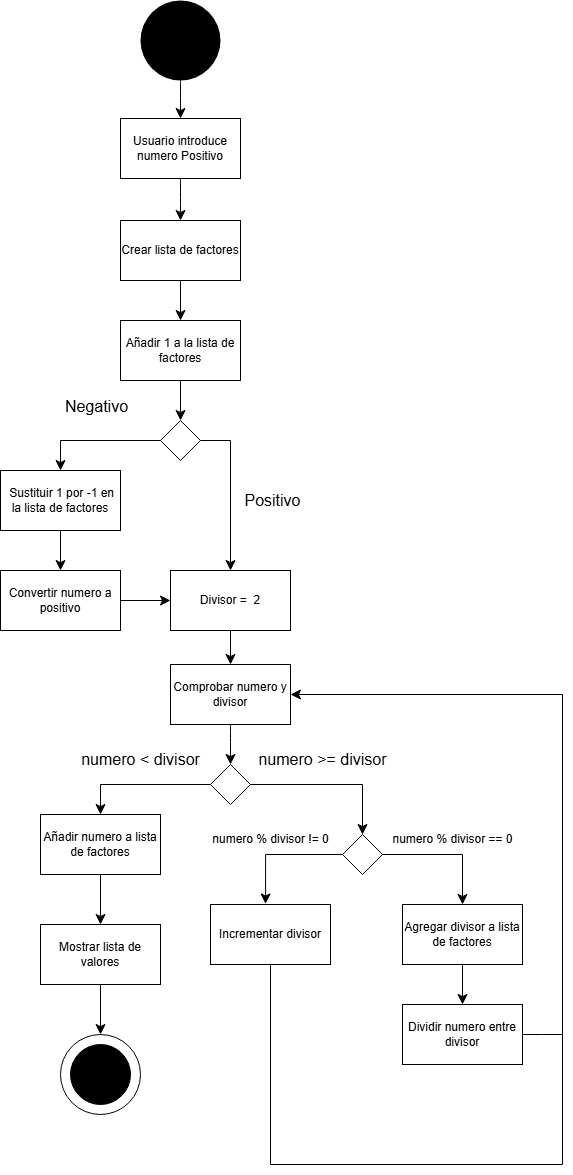

The diagram above was exported from draw.io. Its source (the exported page's mxGraphModel, read from the mxfile embedded in the PNG):
<mxGraphModel dx="2167" dy="2715" grid="1" gridSize="10" guides="1" tooltips="1" connect="1" arrows="1" fold="1" page="1" pageScale="1" pageWidth="827" pageHeight="1169" math="0" shadow="0">
  <root>
    <mxCell id="0" />
    <mxCell id="1" parent="0" />
    <mxCell id="SIWxJUZFp4IrX-wNm270-3" style="edgeStyle=none;curved=1;rounded=0;orthogonalLoop=1;jettySize=auto;html=1;entryX=0.5;entryY=0;entryDx=0;entryDy=0;fontSize=12;startSize=8;endSize=8;exitX=0.5;exitY=1;exitDx=0;exitDy=0;" edge="1" parent="1" source="SIWxJUZFp4IrX-wNm270-1" target="SIWxJUZFp4IrX-wNm270-2">
      <mxGeometry relative="1" as="geometry" />
    </mxCell>
    <mxCell id="SIWxJUZFp4IrX-wNm270-1" value="" style="ellipse;whiteSpace=wrap;html=1;aspect=fixed;fillColor=#000000;strokeColor=none;" vertex="1" parent="1">
      <mxGeometry x="18" y="-304" width="80" height="80" as="geometry" />
    </mxCell>
    <mxCell id="SIWxJUZFp4IrX-wNm270-5" style="edgeStyle=none;curved=1;rounded=0;orthogonalLoop=1;jettySize=auto;html=1;exitX=0.5;exitY=1;exitDx=0;exitDy=0;fontSize=12;startSize=8;endSize=8;entryX=0.5;entryY=0;entryDx=0;entryDy=0;" edge="1" parent="1" source="SIWxJUZFp4IrX-wNm270-2" target="SIWxJUZFp4IrX-wNm270-22">
      <mxGeometry relative="1" as="geometry">
        <mxPoint x="60" y="116" as="targetPoint" />
      </mxGeometry>
    </mxCell>
    <mxCell id="SIWxJUZFp4IrX-wNm270-2" value="Usuario introduce numero Positivo" style="rounded=0;whiteSpace=wrap;html=1;" vertex="1" parent="1">
      <mxGeometry x="-2" y="-186" width="120" height="60" as="geometry" />
    </mxCell>
    <mxCell id="SIWxJUZFp4IrX-wNm270-6" style="edgeStyle=none;curved=1;rounded=0;orthogonalLoop=1;jettySize=auto;html=1;fontSize=12;startSize=8;endSize=8;" edge="1" parent="1" source="SIWxJUZFp4IrX-wNm270-41">
      <mxGeometry relative="1" as="geometry">
        <mxPoint x="108" y="460" as="targetPoint" />
      </mxGeometry>
    </mxCell>
    <mxCell id="SIWxJUZFp4IrX-wNm270-4" value="Divisor =&amp;nbsp; 2" style="rounded=0;whiteSpace=wrap;html=1;" vertex="1" parent="1">
      <mxGeometry x="48" y="266" width="120" height="60" as="geometry" />
    </mxCell>
    <mxCell id="SIWxJUZFp4IrX-wNm270-8" style="edgeStyle=orthogonalEdgeStyle;rounded=0;orthogonalLoop=1;jettySize=auto;html=1;exitX=0;exitY=0.5;exitDx=0;exitDy=0;fontSize=12;startSize=8;endSize=8;entryX=0.5;entryY=0;entryDx=0;entryDy=0;" edge="1" parent="1" source="SIWxJUZFp4IrX-wNm270-7" target="SIWxJUZFp4IrX-wNm270-19">
      <mxGeometry relative="1" as="geometry">
        <mxPoint y="480" as="targetPoint" />
      </mxGeometry>
    </mxCell>
    <mxCell id="SIWxJUZFp4IrX-wNm270-26" style="edgeStyle=orthogonalEdgeStyle;shape=connector;rounded=0;orthogonalLoop=1;jettySize=auto;html=1;exitX=1;exitY=0.5;exitDx=0;exitDy=0;entryX=0.5;entryY=0;entryDx=0;entryDy=0;strokeColor=default;align=center;verticalAlign=middle;fontFamily=Helvetica;fontSize=12;fontColor=default;labelBackgroundColor=default;startSize=8;endArrow=classic;endSize=8;" edge="1" parent="1" source="SIWxJUZFp4IrX-wNm270-7" target="SIWxJUZFp4IrX-wNm270-29">
      <mxGeometry relative="1" as="geometry">
        <mxPoint x="240" y="510" as="targetPoint" />
      </mxGeometry>
    </mxCell>
    <mxCell id="SIWxJUZFp4IrX-wNm270-7" value="" style="rhombus;whiteSpace=wrap;html=1;" vertex="1" parent="1">
      <mxGeometry x="88" y="460" width="40" height="40" as="geometry" />
    </mxCell>
    <mxCell id="SIWxJUZFp4IrX-wNm270-9" value="numero &amp;lt; divisor" style="text;html=1;align=center;verticalAlign=middle;resizable=0;points=[];autosize=1;strokeColor=none;fillColor=none;fontSize=16;" vertex="1" parent="1">
      <mxGeometry x="-52" y="440" width="140" height="30" as="geometry" />
    </mxCell>
    <mxCell id="SIWxJUZFp4IrX-wNm270-11" style="edgeStyle=orthogonalEdgeStyle;rounded=0;orthogonalLoop=1;jettySize=auto;html=1;exitX=0;exitY=0.5;exitDx=0;exitDy=0;fontSize=12;startSize=8;endSize=8;entryX=0.5;entryY=0;entryDx=0;entryDy=0;" edge="1" parent="1" source="SIWxJUZFp4IrX-wNm270-10" target="SIWxJUZFp4IrX-wNm270-15">
      <mxGeometry relative="1" as="geometry">
        <mxPoint x="-50" y="135.79999999999995" as="targetPoint" />
      </mxGeometry>
    </mxCell>
    <mxCell id="SIWxJUZFp4IrX-wNm270-13" style="edgeStyle=orthogonalEdgeStyle;rounded=0;orthogonalLoop=1;jettySize=auto;html=1;exitX=1;exitY=0.5;exitDx=0;exitDy=0;fontSize=12;startSize=8;endSize=8;entryX=0.5;entryY=0;entryDx=0;entryDy=0;" edge="1" parent="1" source="SIWxJUZFp4IrX-wNm270-10" target="SIWxJUZFp4IrX-wNm270-4">
      <mxGeometry relative="1" as="geometry">
        <mxPoint x="160" y="135.79999999999995" as="targetPoint" />
      </mxGeometry>
    </mxCell>
    <mxCell id="SIWxJUZFp4IrX-wNm270-10" value="" style="rhombus;whiteSpace=wrap;html=1;" vertex="1" parent="1">
      <mxGeometry x="38" y="116" width="40" height="40" as="geometry" />
    </mxCell>
    <mxCell id="SIWxJUZFp4IrX-wNm270-12" value="Negativo" style="text;html=1;align=center;verticalAlign=middle;resizable=0;points=[];autosize=1;strokeColor=none;fillColor=none;fontSize=16;" vertex="1" parent="1">
      <mxGeometry x="-71" y="87" width="90" height="30" as="geometry" />
    </mxCell>
    <mxCell id="SIWxJUZFp4IrX-wNm270-14" value="Positivo" style="text;html=1;align=center;verticalAlign=middle;resizable=0;points=[];autosize=1;strokeColor=none;fillColor=none;fontSize=16;" vertex="1" parent="1">
      <mxGeometry x="110" y="181" width="80" height="30" as="geometry" />
    </mxCell>
    <mxCell id="SIWxJUZFp4IrX-wNm270-16" style="edgeStyle=orthogonalEdgeStyle;shape=connector;rounded=0;orthogonalLoop=1;jettySize=auto;html=1;strokeColor=default;align=center;verticalAlign=middle;fontFamily=Helvetica;fontSize=12;fontColor=default;labelBackgroundColor=default;startSize=8;endArrow=classic;endSize=8;entryX=0.5;entryY=0;entryDx=0;entryDy=0;" edge="1" parent="1" source="SIWxJUZFp4IrX-wNm270-15" target="SIWxJUZFp4IrX-wNm270-17">
      <mxGeometry relative="1" as="geometry">
        <mxPoint x="-62" y="256" as="targetPoint" />
        <Array as="points" />
      </mxGeometry>
    </mxCell>
    <mxCell id="SIWxJUZFp4IrX-wNm270-15" value="&amp;nbsp;Sustituir 1 por -1 en la lista de factores" style="rounded=0;whiteSpace=wrap;html=1;" vertex="1" parent="1">
      <mxGeometry x="-122" y="166" width="120" height="60" as="geometry" />
    </mxCell>
    <mxCell id="SIWxJUZFp4IrX-wNm270-18" style="edgeStyle=orthogonalEdgeStyle;shape=connector;rounded=0;orthogonalLoop=1;jettySize=auto;html=1;exitX=1;exitY=0.5;exitDx=0;exitDy=0;entryX=0;entryY=0.5;entryDx=0;entryDy=0;strokeColor=default;align=center;verticalAlign=middle;fontFamily=Helvetica;fontSize=12;fontColor=default;labelBackgroundColor=default;startSize=8;endArrow=classic;endSize=8;" edge="1" parent="1" source="SIWxJUZFp4IrX-wNm270-17" target="SIWxJUZFp4IrX-wNm270-4">
      <mxGeometry relative="1" as="geometry" />
    </mxCell>
    <mxCell id="SIWxJUZFp4IrX-wNm270-17" value="Convertir numero a positivo" style="rounded=0;whiteSpace=wrap;html=1;" vertex="1" parent="1">
      <mxGeometry x="-122" y="266" width="120" height="60" as="geometry" />
    </mxCell>
    <mxCell id="SIWxJUZFp4IrX-wNm270-24" style="edgeStyle=orthogonalEdgeStyle;shape=connector;rounded=0;orthogonalLoop=1;jettySize=auto;html=1;strokeColor=default;align=center;verticalAlign=middle;fontFamily=Helvetica;fontSize=12;fontColor=default;labelBackgroundColor=default;startSize=8;endArrow=classic;endSize=8;entryX=0.5;entryY=0;entryDx=0;entryDy=0;" edge="1" parent="1" source="SIWxJUZFp4IrX-wNm270-45" target="SIWxJUZFp4IrX-wNm270-43">
      <mxGeometry relative="1" as="geometry">
        <mxPoint x="-22" y="610" as="targetPoint" />
      </mxGeometry>
    </mxCell>
    <mxCell id="SIWxJUZFp4IrX-wNm270-19" value="Añadir numero a lista de factores" style="rounded=0;whiteSpace=wrap;html=1;" vertex="1" parent="1">
      <mxGeometry x="-82" y="510" width="120" height="60" as="geometry" />
    </mxCell>
    <mxCell id="SIWxJUZFp4IrX-wNm270-21" style="edgeStyle=orthogonalEdgeStyle;shape=connector;rounded=0;orthogonalLoop=1;jettySize=auto;html=1;entryX=0.5;entryY=0;entryDx=0;entryDy=0;strokeColor=default;align=center;verticalAlign=middle;fontFamily=Helvetica;fontSize=12;fontColor=default;labelBackgroundColor=default;startSize=8;endArrow=classic;endSize=8;" edge="1" parent="1" source="SIWxJUZFp4IrX-wNm270-20" target="SIWxJUZFp4IrX-wNm270-10">
      <mxGeometry relative="1" as="geometry" />
    </mxCell>
    <mxCell id="SIWxJUZFp4IrX-wNm270-20" value="Añadir 1 a la lista de factores" style="rounded=0;whiteSpace=wrap;html=1;" vertex="1" parent="1">
      <mxGeometry x="-2" y="16" width="120" height="60" as="geometry" />
    </mxCell>
    <mxCell id="SIWxJUZFp4IrX-wNm270-23" style="edgeStyle=orthogonalEdgeStyle;shape=connector;rounded=0;orthogonalLoop=1;jettySize=auto;html=1;entryX=0.5;entryY=0;entryDx=0;entryDy=0;strokeColor=default;align=center;verticalAlign=middle;fontFamily=Helvetica;fontSize=12;fontColor=default;labelBackgroundColor=default;startSize=8;endArrow=classic;endSize=8;" edge="1" parent="1" source="SIWxJUZFp4IrX-wNm270-22" target="SIWxJUZFp4IrX-wNm270-20">
      <mxGeometry relative="1" as="geometry" />
    </mxCell>
    <mxCell id="SIWxJUZFp4IrX-wNm270-22" value="Crear lista de factores" style="rounded=0;whiteSpace=wrap;html=1;" vertex="1" parent="1">
      <mxGeometry x="-2" y="-84" width="120" height="60" as="geometry" />
    </mxCell>
    <mxCell id="SIWxJUZFp4IrX-wNm270-28" value="&lt;font style=&quot;font-size: 16px;&quot;&gt;numero &amp;gt;= divisor&lt;/font&gt;" style="text;html=1;align=center;verticalAlign=middle;resizable=0;points=[];autosize=1;strokeColor=none;fillColor=none;fontSize=12;fontFamily=Helvetica;fontColor=default;labelBackgroundColor=default;" vertex="1" parent="1">
      <mxGeometry x="125" y="440" width="150" height="30" as="geometry" />
    </mxCell>
    <mxCell id="SIWxJUZFp4IrX-wNm270-30" style="edgeStyle=orthogonalEdgeStyle;shape=connector;rounded=0;orthogonalLoop=1;jettySize=auto;html=1;strokeColor=default;align=center;verticalAlign=middle;fontFamily=Helvetica;fontSize=12;fontColor=default;labelBackgroundColor=default;startSize=8;endArrow=classic;endSize=8;entryX=0.5;entryY=0;entryDx=0;entryDy=0;" edge="1" parent="1" source="SIWxJUZFp4IrX-wNm270-29" target="SIWxJUZFp4IrX-wNm270-35">
      <mxGeometry relative="1" as="geometry">
        <mxPoint x="340" y="600" as="targetPoint" />
      </mxGeometry>
    </mxCell>
    <mxCell id="SIWxJUZFp4IrX-wNm270-31" style="edgeStyle=orthogonalEdgeStyle;shape=connector;rounded=0;orthogonalLoop=1;jettySize=auto;html=1;exitX=0;exitY=0.5;exitDx=0;exitDy=0;strokeColor=default;align=center;verticalAlign=middle;fontFamily=Helvetica;fontSize=12;fontColor=default;labelBackgroundColor=default;startSize=8;endArrow=classic;endSize=8;entryX=0.459;entryY=-0.009;entryDx=0;entryDy=0;entryPerimeter=0;" edge="1" parent="1" source="SIWxJUZFp4IrX-wNm270-29" target="SIWxJUZFp4IrX-wNm270-34">
      <mxGeometry relative="1" as="geometry">
        <mxPoint x="140" y="600" as="targetPoint" />
      </mxGeometry>
    </mxCell>
    <mxCell id="SIWxJUZFp4IrX-wNm270-29" value="" style="rhombus;whiteSpace=wrap;html=1;" vertex="1" parent="1">
      <mxGeometry x="220" y="530" width="40" height="40" as="geometry" />
    </mxCell>
    <mxCell id="SIWxJUZFp4IrX-wNm270-32" value="numero % divisor == 0" style="text;html=1;align=center;verticalAlign=middle;resizable=0;points=[];autosize=1;strokeColor=none;fillColor=none;fontSize=12;fontFamily=Helvetica;fontColor=default;labelBackgroundColor=default;" vertex="1" parent="1">
      <mxGeometry x="260" y="520" width="140" height="30" as="geometry" />
    </mxCell>
    <mxCell id="SIWxJUZFp4IrX-wNm270-33" value="numero % divisor != 0" style="text;html=1;align=center;verticalAlign=middle;resizable=0;points=[];autosize=1;strokeColor=none;fillColor=none;fontSize=12;fontFamily=Helvetica;fontColor=default;labelBackgroundColor=default;" vertex="1" parent="1">
      <mxGeometry x="78" y="520" width="140" height="30" as="geometry" />
    </mxCell>
    <mxCell id="SIWxJUZFp4IrX-wNm270-38" style="edgeStyle=orthogonalEdgeStyle;shape=connector;rounded=0;orthogonalLoop=1;jettySize=auto;html=1;entryX=1;entryY=0.5;entryDx=0;entryDy=0;strokeColor=default;align=center;verticalAlign=middle;fontFamily=Helvetica;fontSize=12;fontColor=default;labelBackgroundColor=default;startSize=8;endArrow=classic;endSize=8;" edge="1" parent="1" source="SIWxJUZFp4IrX-wNm270-34" target="SIWxJUZFp4IrX-wNm270-41">
      <mxGeometry relative="1" as="geometry">
        <Array as="points">
          <mxPoint x="148" y="860" />
          <mxPoint x="440" y="860" />
          <mxPoint x="440" y="390" />
        </Array>
      </mxGeometry>
    </mxCell>
    <mxCell id="SIWxJUZFp4IrX-wNm270-34" value="Incrementar divisor" style="rounded=0;whiteSpace=wrap;html=1;" vertex="1" parent="1">
      <mxGeometry x="88" y="600" width="120" height="60" as="geometry" />
    </mxCell>
    <mxCell id="SIWxJUZFp4IrX-wNm270-37" style="edgeStyle=orthogonalEdgeStyle;shape=connector;rounded=0;orthogonalLoop=1;jettySize=auto;html=1;entryX=0.5;entryY=0;entryDx=0;entryDy=0;strokeColor=default;align=center;verticalAlign=middle;fontFamily=Helvetica;fontSize=12;fontColor=default;labelBackgroundColor=default;startSize=8;endArrow=classic;endSize=8;" edge="1" parent="1" source="SIWxJUZFp4IrX-wNm270-35" target="SIWxJUZFp4IrX-wNm270-36">
      <mxGeometry relative="1" as="geometry" />
    </mxCell>
    <mxCell id="SIWxJUZFp4IrX-wNm270-35" value="Agregar divisor a lista de factores" style="rounded=0;whiteSpace=wrap;html=1;" vertex="1" parent="1">
      <mxGeometry x="280" y="600" width="120" height="60" as="geometry" />
    </mxCell>
    <mxCell id="SIWxJUZFp4IrX-wNm270-40" style="edgeStyle=orthogonalEdgeStyle;shape=connector;rounded=0;orthogonalLoop=1;jettySize=auto;html=1;exitX=1;exitY=0.5;exitDx=0;exitDy=0;strokeColor=default;align=center;verticalAlign=middle;fontFamily=Helvetica;fontSize=12;fontColor=default;labelBackgroundColor=default;startSize=8;endArrow=none;endSize=8;startFill=0;" edge="1" parent="1" source="SIWxJUZFp4IrX-wNm270-36">
      <mxGeometry relative="1" as="geometry">
        <mxPoint x="440" y="730" as="targetPoint" />
      </mxGeometry>
    </mxCell>
    <mxCell id="SIWxJUZFp4IrX-wNm270-36" value="Dividir numero entre divisor" style="rounded=0;whiteSpace=wrap;html=1;" vertex="1" parent="1">
      <mxGeometry x="280" y="700" width="120" height="60" as="geometry" />
    </mxCell>
    <mxCell id="SIWxJUZFp4IrX-wNm270-42" value="" style="edgeStyle=none;curved=1;rounded=0;orthogonalLoop=1;jettySize=auto;html=1;fontSize=12;startSize=8;endSize=8;" edge="1" parent="1" source="SIWxJUZFp4IrX-wNm270-4" target="SIWxJUZFp4IrX-wNm270-41">
      <mxGeometry relative="1" as="geometry">
        <mxPoint x="108" y="460" as="targetPoint" />
        <mxPoint x="108" y="326" as="sourcePoint" />
      </mxGeometry>
    </mxCell>
    <mxCell id="SIWxJUZFp4IrX-wNm270-41" value="Comprobar numero y divisor" style="rounded=0;whiteSpace=wrap;html=1;" vertex="1" parent="1">
      <mxGeometry x="48" y="360" width="120" height="60" as="geometry" />
    </mxCell>
    <mxCell id="SIWxJUZFp4IrX-wNm270-43" value="" style="ellipse;whiteSpace=wrap;html=1;aspect=fixed;fillColor=light-dark(#ffffff, #ededed);strokeColor=default;" vertex="1" parent="1">
      <mxGeometry x="-62" y="730" width="80" height="80" as="geometry" />
    </mxCell>
    <mxCell id="SIWxJUZFp4IrX-wNm270-44" value="" style="ellipse;whiteSpace=wrap;html=1;aspect=fixed;fillColor=light-dark(#000000,#EDEDED);strokeColor=default;" vertex="1" parent="1">
      <mxGeometry x="-52" y="740" width="60" height="60" as="geometry" />
    </mxCell>
    <mxCell id="SIWxJUZFp4IrX-wNm270-46" value="" style="edgeStyle=orthogonalEdgeStyle;shape=connector;rounded=0;orthogonalLoop=1;jettySize=auto;html=1;strokeColor=default;align=center;verticalAlign=middle;fontFamily=Helvetica;fontSize=12;fontColor=default;labelBackgroundColor=default;startSize=8;endArrow=classic;endSize=8;entryX=0.5;entryY=0;entryDx=0;entryDy=0;" edge="1" parent="1" source="SIWxJUZFp4IrX-wNm270-19" target="SIWxJUZFp4IrX-wNm270-45">
      <mxGeometry relative="1" as="geometry">
        <mxPoint x="-22" y="730" as="targetPoint" />
        <mxPoint x="-22" y="570" as="sourcePoint" />
      </mxGeometry>
    </mxCell>
    <mxCell id="SIWxJUZFp4IrX-wNm270-45" value="Mostrar lista de valores" style="rounded=0;whiteSpace=wrap;html=1;" vertex="1" parent="1">
      <mxGeometry x="-82" y="620" width="120" height="60" as="geometry" />
    </mxCell>
  </root>
</mxGraphModel>